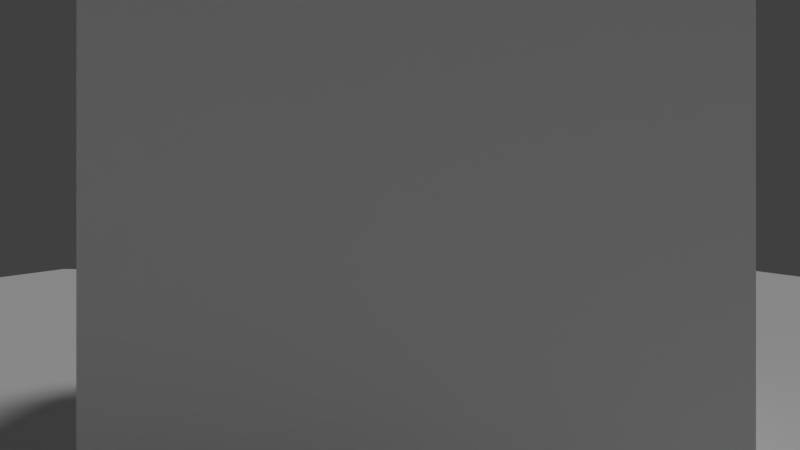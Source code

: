 # Source: scene.blend  (saved by Blender 2.78.0; exported with 4.5.12 LTS)
import bpy
from mathutils import Matrix  # noqa: F401  (used for matrix-valued properties, if any)

bpy.ops.wm.read_factory_settings(use_empty=True)
scene = bpy.context.scene
scene.name = 'Scene'

# ---- collections
col_collection_1 = bpy.data.collections.new('Collection 1'); scene.collection.children.link(col_collection_1)

# ---- materials (node trees are filled in below, after node groups)
mat_material_001 = bpy.data.materials.new('Material.001')
mat_material_001.alpha_threshold = 0.0
mat_material_001.use_transparent_shadow = False
mat_material_001.roughness = 0.5
mat_material = bpy.data.materials.new('Material')
mat_material.alpha_threshold = 0.0
mat_material.use_transparent_shadow = False
mat_material.roughness = 0.5
mat_material.line_color = (0.0, 0.0, 0.0, 1.0)
mat_material_002 = bpy.data.materials.new('Material.002')
mat_material_002.alpha_threshold = 0.0
mat_material_002.use_transparent_shadow = False
mat_material_002.diffuse_color = (0.0, 0.0, 0.0, 1.0)
mat_material_002.roughness = 0.5

# ---- material node trees

# ---- world
world_world = bpy.data.worlds.new('World'); scene.world = world_world
world_world.color = (0.05088, 0.05088, 0.05088)
world_world.use_sun_shadow = False
world_world.sun_shadow_jitter_overblur = 0.0
world_world.cycles.sampling_method = 'MANUAL'

# ---- cameras
cam_camera = bpy.data.cameras.new('Camera')
cam_camera.clip_end = 100.0
cam_camera.lens = 17.25
cam_camera.sensor_width = 32.0
cam_camera.sensor_height = 18.0
cam_camera.ortho_scale = 7.314
cam_camera.dof.focus_distance = 0.0
cam_camera.dof.aperture_fstop = 128.0

# ---- lights
light_lamp = bpy.data.lights.new('Lamp', 'SUN')
light_lamp.transmission_factor = 0.0
light_lamp.cutoff_distance = 30.0
light_lamp.angle = 0.1993
light_lamp.energy = 1.0
light_lamp.shadow_buffer_clip_start = 1.001
light_lamp.shadow_soft_size = 0.1
light_lamp.shadow_cascade_max_distance = 1000.0

# ---- meshes
me_plane = bpy.data.meshes.new('Plane')
me_plane.from_pydata([(-1.0, -1.0, 0.0), (1.0, -1.0, 0.0), (-1.0, 1.0, 0.0), (1.0, 1.0, 0.0)], [], [(0, 1, 3, 2)])
me_plane.materials.append(mat_material_001)
me_plane.use_remesh_preserve_volume = False
me_plane.use_remesh_preserve_attributes = False
me_plane.use_mirror_vertex_groups = False
me_plane.update()
me_cube = bpy.data.meshes.new('Cube')
me_cube.from_pydata([(1.0, 1.0, -1.0), (1.0, -1.0, -1.0), (-1.0, -1.0, -1.0), (-1.0, 1.0, -1.0), (1.0, 1.0, 1.0), (1.0, -1.0, 1.0), (-1.0, -1.0, 1.0), (-1.0, 1.0, 1.0)], [], [(0, 1, 2, 3), (4, 7, 6, 5), (0, 4, 5, 1), (1, 5, 6, 2), (2, 6, 7, 3), (4, 0, 3, 7)])
me_cube.materials.append(mat_material)
me_cube.use_remesh_preserve_volume = False
me_cube.use_remesh_preserve_attributes = False
me_cube.use_mirror_vertex_groups = False
me_cube.update()

# ---- curves / text
txt_text = bpy.data.curves.new('Text', 'FONT')
txt_text.dimensions = '2D'
txt_text.body = ''
txt_text.materials.append(mat_material_002)
txt_text.use_path_clamp = True
txt_text.bevel_resolution = 0

# ---- objects
ob_plane = bpy.data.objects.new('Plane', me_plane)
ob_domain = bpy.data.objects.new('domain', me_cube)
ob_lamp = bpy.data.objects.new('Lamp', light_lamp)
ob_camera = bpy.data.objects.new('Camera', cam_camera)
ob_text = bpy.data.objects.new('Text', txt_text)

# ---- transforms, parenting, visibility, modifiers, constraints
ob_plane.location = (0.0, 0.0, 0.0)
ob_plane.scale = (8.29, 8.29, 8.29)
ob_plane.lineart.crease_threshold = 0.0
ob_domain.location = (0.0, 0.0, 0.9689)
ob_domain.lock_rotations_4d = False
ob_domain.empty_display_type = 'ARROWS'
ob_domain.lineart.crease_threshold = 0.0
ob_lamp.location = (4.076, 1.005, 5.904)
ob_lamp.rotation_euler = (0.6503, 0.05522, 1.866)
ob_lamp.lock_rotations_4d = False
ob_lamp.empty_display_type = 'ARROWS'
ob_lamp.color = (0.0, 0.0, 0.0, 0.0)
ob_lamp.lineart.crease_threshold = 0.0
ob_camera.location = (-0.04795, -2.269, 1.076)
ob_camera.rotation_euler = (1.571, 0.0, 6.283)
ob_camera.scale = (1.0, 1.0, 1.0)
ob_camera.lock_rotations_4d = False
ob_camera.empty_display_type = 'ARROWS'
ob_camera.color = (0.0, 0.0, 0.0, 0.0)
ob_camera.display_type = 'WIRE'
ob_camera.lineart.crease_threshold = 0.0
ob_text.parent = ob_camera
ob_text.matrix_parent_inverse = Matrix(((-1.0, -8.754e-08, -5.551e-17, -0.04795), (0.0, 2.98e-08, 1.0, -1.076), (-8.742e-08, 1.0, -4.371e-08, -2.423), (0.0, 0.0, 0.0, 1.0)))
ob_text.location = (0.4758, 1.843, 1.353)
ob_text.rotation_euler = (1.571, -4.371e-08, 3.142)
ob_text.scale = (0.01439, 0.01439, 0.01439)
ob_text.lineart.crease_threshold = 0.0

# ---- collection membership
col_collection_1.objects.link(ob_plane)
col_collection_1.objects.link(ob_domain)
col_collection_1.objects.link(ob_lamp)
col_collection_1.objects.link(ob_camera)
col_collection_1.objects.link(ob_text)

# ---- scene / render settings (as saved in the file)
scene.camera = ob_camera
scene.frame_start = 1; scene.frame_end = 50; scene.frame_set(46)
scene.render.engine = 'BLENDER_EEVEE_NEXT'
scene.render.image_settings.color_mode = 'RGB'
scene.render.resolution_x = 1280
scene.render.resolution_y = 720
scene.render.dither_intensity = 0.0
scene.cycles.use_denoising = False
scene.cycles.samples = 128
scene.cycles.sampling_pattern = 'TABULATED_SOBOL'
scene.cycles.light_sampling_threshold = 0.0
scene.cycles.use_adaptive_sampling = False
scene.cycles.use_light_tree = False
scene.cycles.blur_glossy = 0.0
scene.cycles.sample_clamp_indirect = 0.0
scene.view_settings.view_transform = 'Standard'
bpy.context.view_layer.update()
